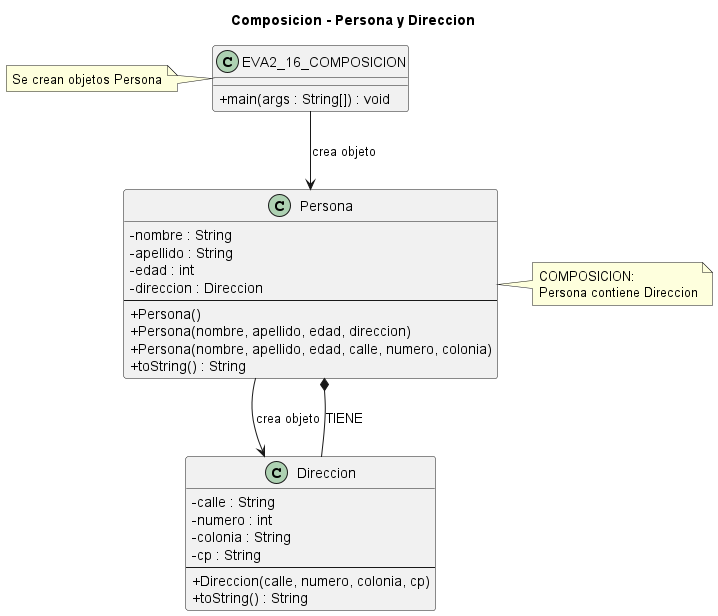

The diagram above was rendered by PlantUML. Its source (embedded in the PNG):
@startuml
title Composicion - Persona y Direccion

skinparam classAttributeIconSize 0

class EVA2_16_COMPOSICION {
+main(args : String[]) : void
}

class Persona {
-nombre : String
-apellido : String
-edad : int
-direccion : Direccion
--
+Persona()
+Persona(nombre, apellido, edad, direccion)
+Persona(nombre, apellido, edad, calle, numero, colonia)
+toString() : String
}

class Direccion {
-calle : String
-numero : int
-colonia : String
-cp : String
--
+Direccion(calle, numero, colonia, cp)
+toString() : String
}

EVA2_16_COMPOSICION --> Persona : crea objeto

Persona --> Direccion : crea objeto
Persona *-- Direccion : TIENE

note left of EVA2_16_COMPOSICION
Se crean objetos Persona
end note

note right of Persona
COMPOSICION:
Persona contiene Direccion
end note

@enduml